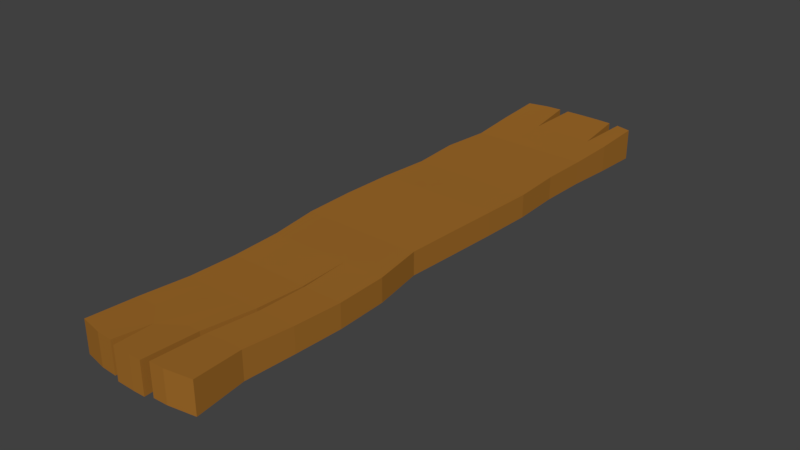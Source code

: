 # Source: plank_2.blend  (saved by Blender 2.79.0; exported with 4.5.12 LTS)
import bpy
from mathutils import Matrix  # noqa: F401  (used for matrix-valued properties, if any)

bpy.ops.wm.read_factory_settings(use_empty=True)
scene = bpy.context.scene
scene.name = 'Scene'

# ---- collections
col_collection_1 = bpy.data.collections.new('Collection 1'); scene.collection.children.link(col_collection_1)

# ---- materials (node trees are filled in below, after node groups)
mat_material_001 = bpy.data.materials.new('Material.001')
mat_material_001.alpha_threshold = 0.0
mat_material_001.use_transparent_shadow = False
mat_material_001.diffuse_color = (0.3506, 0.1481, 0.02394, 1.0)
mat_material_001.roughness = 0.5
mat_material_001.line_color = (0.0, 0.0, 0.0, 1.0)

# ---- material node trees

# ---- world
world_world = bpy.data.worlds.new('World'); scene.world = world_world
world_world.color = (0.05088, 0.05088, 0.05088)
world_world.use_sun_shadow = False
world_world.sun_shadow_jitter_overblur = 0.0
world_world.cycles.sampling_method = 'MANUAL'

# ---- meshes
me_cube_003 = bpy.data.meshes.new('Cube.003')
me_cube_003.from_pydata([(-0.2278, -1.045, -0.05647), (-0.2278, -1.045, 0.05647), (-0.2124, 1.054, -0.05597), (-0.2124, 1.054, 0.05697), (0.2108, -1.045, -0.05647), (0.2108, -1.045, 0.05647), (0.2299, 1.054, -0.05597), (0.2299, 1.054, 0.05697), (0.1568, 0.8804, -0.0476), (0.0822, 1.074, -0.05599), (0.008466, 1.075, -0.05599), (-0.06235, 0.8892, -0.04777), (-0.1389, 1.07, -0.05599), (-0.1389, 1.07, 0.05696), (-0.06235, 0.8892, 0.049), (0.008466, 1.075, 0.05696), (0.0822, 1.074, 0.05696), (0.1568, 0.8804, 0.04884), (-0.148, -1.061, -0.05647), (-0.07372, -0.9364, -0.05082), (0.0009375, -1.076, -0.05647), (0.07773, -0.3501, -0.04203), (0.116, -1.061, -0.05647), (0.116, -1.061, 0.05647), (0.07773, -0.3501, 0.04203), (0.0009375, -1.076, 0.05647), (-0.07372, -0.9364, 0.05082), (-0.148, -1.061, 0.05647), (-0.2081, 0.8804, -0.04809), (-0.1975, 0.7098, -0.04167), (-0.2177, 0.5416, -0.04137), (-0.2069, 0.3671, -0.04106), (-0.2237, 0.1872, -0.04194), (-0.2322, 0.0063, -0.04203), (-0.2317, -0.1694, -0.04107), (-0.2069, -0.3501, -0.04203), (-0.2004, -0.5305, -0.04257), (-0.2042, -0.6998, -0.04458), (-0.2212, -0.871, -0.04919), (-0.2212, -0.8709, 0.04919), (-0.2042, -0.6998, 0.04458), (-0.2004, -0.5305, 0.04257), (-0.2069, -0.3501, 0.04203), (-0.2317, -0.1694, 0.04107), (-0.2322, 0.0063, 0.04203), (-0.2237, 0.1872, 0.04264), (-0.2069, 0.3671, 0.04207), (-0.2177, 0.5416, 0.04261), (-0.1975, 0.7098, 0.0431), (-0.2081, 0.8804, 0.04932), (0.1968, -0.8709, -0.04918), (0.2153, -0.6998, -0.04457), (0.2275, -0.5305, -0.04256), (0.2234, -0.3501, -0.04203), (0.1944, -0.1695, -0.04107), (0.2049, 0.00624, -0.04203), (0.2161, 0.1873, -0.04194), (0.2253, 0.3671, -0.04106), (0.2181, 0.5416, -0.04137), (0.2231, 0.7098, -0.04167), (0.2297, 0.8804, -0.04809), (0.2297, 0.8804, 0.04932), (0.2231, 0.7098, 0.0431), (0.2181, 0.5416, 0.04261), (0.2253, 0.3671, 0.04207), (0.2161, 0.1873, 0.04264), (0.2049, 0.00624, 0.04203), (0.1944, -0.1695, 0.04107), (0.2234, -0.3501, 0.04203), (0.2275, -0.5305, 0.04256), (0.2153, -0.6998, 0.04457), (0.1968, -0.871, 0.04918), (0.153, 0.7098, 0.04285), (0.1454, 0.5416, 0.04257), (0.1533, 0.3671, 0.04207), (0.1428, 0.1873, 0.04264), (0.132, 0.006251, 0.04203), (0.1232, -0.1695, 0.04107), (0.1505, -0.3501, 0.04203), (0.1539, -0.5305, 0.04253), (0.1424, -0.6998, 0.04431), (0.118, -0.871, 0.04868), (0.08378, 0.8892, 0.049), (0.08286, 0.7098, 0.04276), (0.0728, 0.5416, 0.04256), (0.08122, 0.3671, 0.04207), (0.06949, 0.1873, 0.04264), (0.05919, 0.006262, 0.04203), (0.05202, -0.1695, 0.04107), (0.1381, 1.071, 0.05696), (0.1381, 1.071, -0.05599), (0.1739, 1.068, -0.05599), (0.1739, 1.068, 0.05696), (0.01069, 0.8911, 0.04903), (0.01276, 0.7098, 0.04274), (0.0001638, 0.5416, 0.04255), (0.009185, 0.3671, 0.04207), (-0.00381, 0.1873, 0.04264), (-0.01366, 0.006273, 0.04203), (-0.0189, -0.1695, 0.04107), (0.007636, -0.3501, 0.04203), (0.01973, -0.5305, 0.04249), (0.01693, -0.6998, 0.04404), (-6.192e-09, -0.8816, 0.04853), (-0.05734, 0.7098, 0.04276), (-0.07247, 0.5416, 0.04256), (-0.06285, 0.3671, 0.04207), (-0.07711, 0.1872, 0.04264), (-0.0865, 0.006285, 0.04203), (-0.08934, -0.1695, 0.04107), (-0.06296, -0.3501, 0.04203), (-0.05311, -0.5305, 0.04251), (-0.05677, -0.6998, 0.04421), (-0.1351, 0.8804, 0.04883), (-0.1274, 0.7098, 0.04285), (-0.1451, 0.5416, 0.04257), (-0.1349, 0.3671, 0.04207), (-0.1504, 0.1872, 0.04264), (-0.1593, 0.006293, 0.04203), (-0.1605, -0.1695, 0.04107), (-0.1344, -0.3501, 0.04203), (-0.1267, -0.5305, 0.04252), (-0.1305, -0.6998, 0.0443), (-0.1474, -0.871, 0.04868), (-0.1351, 0.8804, -0.04759), (-0.1274, 0.7098, -0.04142), (-0.1451, 0.5416, -0.04132), (-0.1349, 0.3671, -0.04106), (-0.1504, 0.1872, -0.04194), (-0.1593, 0.006293, -0.04203), (-0.1605, -0.1695, -0.04107), (-0.1344, -0.3501, -0.04203), (-0.1267, -0.5305, -0.04252), (-0.1305, -0.6998, -0.0443), (-0.1474, -0.871, -0.04868), (-0.05734, 0.7098, -0.04133), (-0.07247, 0.5416, -0.04131), (-0.06285, 0.3671, -0.04106), (-0.07711, 0.1872, -0.04194), (-0.0865, 0.006285, -0.04203), (-0.08934, -0.1695, -0.04107), (-0.06296, -0.3501, -0.04203), (-0.05311, -0.5305, -0.04251), (-0.05677, -0.6998, -0.04421), (0.01069, 0.8911, -0.04781), (0.01276, 0.7098, -0.04131), (0.0001638, 0.5416, -0.04131), (0.009185, 0.3671, -0.04106), (-0.00381, 0.1873, -0.04194), (-0.01366, 0.006273, -0.04203), (-0.0189, -0.1695, -0.04107), (0.007636, -0.3501, -0.04203), (0.01973, -0.5305, -0.04249), (0.01693, -0.6998, -0.04404), (6.192e-09, -0.8816, -0.04853), (0.08378, 0.8892, -0.04777), (0.08286, 0.7098, -0.04133), (0.0728, 0.5416, -0.04131), (0.08122, 0.3671, -0.04106), (0.06949, 0.1873, -0.04194), (0.05919, 0.006262, -0.04203), (0.05202, -0.1695, -0.04107), (-0.04817, 1.074, 0.05696), (-0.08232, 1.073, 0.05696), (-0.08232, 1.073, -0.05599), (-0.04817, 1.074, -0.05599), (0.153, 0.7098, -0.04142), (0.1454, 0.5416, -0.04132), (0.1533, 0.3671, -0.04106), (0.1428, 0.1873, -0.04194), (0.132, 0.006251, -0.04203), (0.1232, -0.1695, -0.04107), (0.1505, -0.3501, -0.04203), (0.1539, -0.5305, -0.04253), (0.1424, -0.6998, -0.04431), (0.118, -0.871, -0.04868), (-0.06379, -1.075, 0.05647), (-0.06379, -1.075, -0.05647), (-0.09075, -1.064, 0.05647), (-0.09075, -1.064, -0.05647), (0.06556, -1.063, -0.05647), (0.06556, -1.063, 0.05647), (0.04303, -1.075, -0.05647), (0.04303, -1.075, 0.05647), (0.08388, -0.5305, -0.04249), (0.07226, -0.6998, -0.04404), (0.08947, -0.5305, -0.04251), (0.08724, -0.6998, 0.04425), (0.08388, -0.5305, 0.04249), (0.06786, -0.8776, 0.04881), (0.08724, -0.6998, -0.04425), (0.04607, -0.8809, -0.04852), (0.07226, -0.6998, 0.04404), (0.06786, -0.8776, -0.04881), (0.04607, -0.8809, 0.04852), (0.08947, -0.5305, 0.04251)], [], [(28, 49, 3, 2), (91, 92, 7, 6), (50, 71, 5, 4), (18, 27, 1, 0), (175, 50, 4, 22), (123, 39, 1, 27), (71, 81, 23, 5), (81, 189, 181, 23), (154, 20, 177, 19), (26, 123, 27, 178), (38, 134, 18, 0), (134, 19, 179, 18), (191, 194, 183, 182), (20, 25, 176, 177), (186, 195, 24, 21), (4, 5, 23, 22), (180, 181, 189, 193), (103, 25, 183, 194), (182, 183, 25, 20), (179, 178, 27, 18), (2, 3, 13, 12), (164, 163, 14, 11), (165, 162, 15, 10), (10, 15, 16, 9), (90, 89, 17, 8), (9, 90, 8, 155), (155, 8, 166, 156), (156, 166, 167, 157), (157, 167, 168, 158), (158, 168, 169, 159), (159, 169, 170, 160), (160, 170, 171, 161), (161, 171, 172, 21), (21, 172, 173, 186), (193, 189, 187, 190), (190, 187, 195, 186), (10, 9, 155, 144), (144, 155, 156, 145), (145, 156, 157, 146), (146, 157, 158, 147), (147, 158, 159, 148), (148, 159, 160, 149), (149, 160, 161, 150), (150, 161, 21, 151), (151, 21, 184, 152), (152, 184, 185, 153), (153, 185, 191, 154), (11, 144, 145, 135), (135, 145, 146, 136), (136, 146, 147, 137), (137, 147, 148, 138), (138, 148, 149, 139), (139, 149, 150, 140), (140, 150, 151, 141), (141, 151, 152, 142), (142, 152, 153, 143), (143, 153, 154, 19), (12, 164, 11, 124), (124, 11, 135, 125), (125, 135, 136, 126), (126, 136, 137, 127), (127, 137, 138, 128), (128, 138, 139, 129), (129, 139, 140, 130), (130, 140, 141, 131), (131, 141, 142, 132), (132, 142, 143, 133), (133, 143, 19, 134), (2, 12, 124, 28), (28, 124, 125, 29), (29, 125, 126, 30), (30, 126, 127, 31), (31, 127, 128, 32), (32, 128, 129, 33), (33, 129, 130, 34), (34, 130, 131, 35), (35, 131, 132, 36), (36, 132, 133, 37), (37, 133, 134, 38), (14, 113, 114, 104), (104, 114, 115, 105), (105, 115, 116, 106), (106, 116, 117, 107), (107, 117, 118, 108), (108, 118, 119, 109), (109, 119, 120, 110), (110, 120, 121, 111), (111, 121, 122, 112), (112, 122, 123, 26), (15, 162, 14, 93), (93, 14, 104, 94), (94, 104, 105, 95), (95, 105, 106, 96), (96, 106, 107, 97), (97, 107, 108, 98), (98, 108, 109, 99), (99, 109, 110, 100), (100, 110, 111, 101), (101, 111, 112, 102), (102, 112, 26, 103), (16, 15, 93, 82), (82, 93, 94, 83), (83, 94, 95, 84), (84, 95, 96, 85), (85, 96, 97, 86), (86, 97, 98, 87), (87, 98, 99, 88), (88, 99, 100, 24), (24, 100, 101, 188), (17, 82, 83, 72), (72, 83, 84, 73), (73, 84, 85, 74), (74, 85, 86, 75), (75, 86, 87, 76), (76, 87, 88, 77), (77, 88, 24, 78), (78, 24, 195, 79), (79, 195, 187, 80), (80, 187, 189, 81), (7, 92, 17, 61), (61, 17, 72, 62), (62, 72, 73, 63), (63, 73, 74, 64), (64, 74, 75, 65), (65, 75, 76, 66), (66, 76, 77, 67), (67, 77, 78, 68), (68, 78, 79, 69), (69, 79, 80, 70), (70, 80, 81, 71), (13, 3, 49, 113), (113, 49, 48, 114), (114, 48, 47, 115), (115, 47, 46, 116), (116, 46, 45, 117), (117, 45, 44, 118), (118, 44, 43, 119), (119, 43, 42, 120), (120, 42, 41, 121), (121, 41, 40, 122), (122, 40, 39, 123), (8, 60, 59, 166), (166, 59, 58, 167), (167, 58, 57, 168), (168, 57, 56, 169), (169, 56, 55, 170), (170, 55, 54, 171), (171, 54, 53, 172), (172, 53, 52, 173), (173, 52, 51, 174), (174, 51, 50, 175), (6, 7, 61, 60), (60, 61, 62, 59), (59, 62, 63, 58), (58, 63, 64, 57), (57, 64, 65, 56), (56, 65, 66, 55), (55, 66, 67, 54), (54, 67, 68, 53), (53, 68, 69, 52), (52, 69, 70, 51), (51, 70, 71, 50), (0, 1, 39, 38), (38, 39, 40, 37), (37, 40, 41, 36), (36, 41, 42, 35), (35, 42, 43, 34), (34, 43, 44, 33), (33, 44, 45, 32), (32, 45, 46, 31), (31, 46, 47, 30), (30, 47, 48, 29), (29, 48, 49, 28), (26, 176, 25, 103), (19, 26, 178, 179), (177, 176, 26, 19), (21, 24, 188, 184), (22, 23, 181, 180), (184, 188, 192, 185), (8, 17, 92, 91), (180, 193, 175, 22), (191, 182, 20, 154), (190, 186, 173, 174), (9, 16, 89, 90), (194, 192, 102, 103), (185, 192, 194, 191), (12, 13, 163, 164), (11, 14, 162, 165), (193, 190, 174, 175), (192, 188, 101, 102), (8, 91, 6, 60), (17, 89, 16, 82), (11, 165, 10, 144), (14, 163, 13, 113)])
me_cube_003.materials.append(mat_material_001)
me_cube_003.use_remesh_preserve_volume = False
me_cube_003.use_remesh_preserve_attributes = False
me_cube_003.use_mirror_vertex_groups = False
me_cube_003.update()

# ---- objects
ob_cube_001 = bpy.data.objects.new('Cube.001', me_cube_003)

# ---- transforms, parenting, visibility, modifiers, constraints
ob_cube_001.location = (0.0, 0.0, 0.0)
ob_cube_001.lineart.crease_threshold = 0.0

# ---- collection membership
col_collection_1.objects.link(ob_cube_001)

# ---- scene / render settings (as saved in the file)
scene.frame_start = 1; scene.frame_end = 250; scene.frame_set(1)
scene.render.engine = 'BLENDER_EEVEE_NEXT'
scene.render.resolution_percentage = 50
scene.render.dither_intensity = 0.0
scene.cycles.use_denoising = False
scene.cycles.samples = 128
scene.cycles.sampling_pattern = 'TABULATED_SOBOL'
scene.cycles.use_adaptive_sampling = False
scene.cycles.use_light_tree = False
scene.cycles.blur_glossy = 0.0
scene.cycles.sample_clamp_indirect = 0.0
scene.view_settings.view_transform = 'Standard'
bpy.context.view_layer.update()

# ---- added for rendering (the .blend has no active camera and no usable light): camera, sun
cam_auto = bpy.data.cameras.new('AutoCamera')
cam_auto.lens = 50.0
cam_auto.sensor_width = 36.0
cam_auto.clip_end = 1000.0
ob_auto_camera = bpy.data.objects.new('AutoCamera', cam_auto)
scene.collection.objects.link(ob_auto_camera)
ob_auto_camera.location = (2.03711, -2.44622, 1.63085)
ob_auto_camera.rotation_euler = (1.09748, -7.21219e-08, 0.694738)
scene.camera = ob_auto_camera
light_auto_sun = bpy.data.lights.new('AutoSun', 'SUN')
light_auto_sun.energy = 3.0
light_auto_sun.angle = 0.0523599
ob_auto_sun = bpy.data.objects.new('AutoSun', light_auto_sun)
scene.collection.objects.link(ob_auto_sun)
ob_auto_sun.rotation_euler = (0.872665, 0.174533, 0.523599)
bpy.context.view_layer.update()
